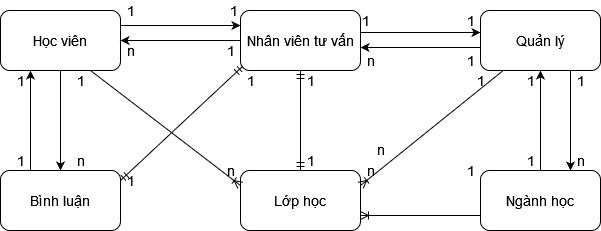

The diagram above was exported from draw.io. Its source (the exported page's mxGraphModel, read from the mxfile embedded in the PNG):
<mxGraphModel dx="868" dy="440" grid="1" gridSize="10" guides="1" tooltips="1" connect="1" arrows="1" fold="1" page="1" pageScale="1" pageWidth="850" pageHeight="1100" math="0" shadow="0">
  <root>
    <mxCell id="0" />
    <mxCell id="1" parent="0" />
    <mxCell id="KZcJxpnLyMwdopdG3s53-1" value="&lt;div&gt;&lt;font style=&quot;font-size: 14px&quot;&gt;Học viên&lt;/font&gt;&lt;/div&gt;" style="rounded=1;whiteSpace=wrap;html=1;" parent="1" vertex="1">
      <mxGeometry x="120" y="200" width="120" height="60" as="geometry" />
    </mxCell>
    <mxCell id="KZcJxpnLyMwdopdG3s53-2" value="Nhân viên tư vấn" style="rounded=1;whiteSpace=wrap;html=1;fontSize=14;" parent="1" vertex="1">
      <mxGeometry x="360" y="200" width="120" height="60" as="geometry" />
    </mxCell>
    <mxCell id="KZcJxpnLyMwdopdG3s53-3" value="Quản lý" style="rounded=1;whiteSpace=wrap;html=1;fontSize=14;" parent="1" vertex="1">
      <mxGeometry x="600" y="200" width="120" height="60" as="geometry" />
    </mxCell>
    <mxCell id="KZcJxpnLyMwdopdG3s53-4" value="Lớp học" style="rounded=1;whiteSpace=wrap;html=1;fontSize=14;" parent="1" vertex="1">
      <mxGeometry x="360" y="360" width="120" height="60" as="geometry" />
    </mxCell>
    <mxCell id="KZcJxpnLyMwdopdG3s53-5" value="Ngành học" style="rounded=1;whiteSpace=wrap;html=1;fontSize=14;" parent="1" vertex="1">
      <mxGeometry x="600" y="360" width="120" height="60" as="geometry" />
    </mxCell>
    <mxCell id="KZcJxpnLyMwdopdG3s53-6" value="Bình luận" style="rounded=1;whiteSpace=wrap;html=1;fontSize=14;" parent="1" vertex="1">
      <mxGeometry x="120" y="360" width="120" height="60" as="geometry" />
    </mxCell>
    <mxCell id="KZcJxpnLyMwdopdG3s53-9" value="" style="endArrow=classic;html=1;rounded=0;fontSize=14;exitX=1;exitY=0.25;exitDx=0;exitDy=0;entryX=0;entryY=0.25;entryDx=0;entryDy=0;" parent="1" source="KZcJxpnLyMwdopdG3s53-1" target="KZcJxpnLyMwdopdG3s53-2" edge="1">
      <mxGeometry width="50" height="50" relative="1" as="geometry">
        <mxPoint x="370" y="290" as="sourcePoint" />
        <mxPoint x="420" y="240" as="targetPoint" />
      </mxGeometry>
    </mxCell>
    <mxCell id="KZcJxpnLyMwdopdG3s53-10" value="1" style="text;html=1;align=center;verticalAlign=middle;resizable=0;points=[];autosize=1;strokeColor=none;fillColor=none;fontSize=14;" parent="1" vertex="1">
      <mxGeometry x="240" y="190" width="20" height="20" as="geometry" />
    </mxCell>
    <mxCell id="KZcJxpnLyMwdopdG3s53-11" value="1" style="text;html=1;align=center;verticalAlign=middle;resizable=0;points=[];autosize=1;strokeColor=none;fillColor=none;fontSize=14;" parent="1" vertex="1">
      <mxGeometry x="343" y="190" width="20" height="20" as="geometry" />
    </mxCell>
    <mxCell id="KZcJxpnLyMwdopdG3s53-12" value="" style="endArrow=classic;html=1;rounded=0;fontSize=14;entryX=1;entryY=0.5;entryDx=0;entryDy=0;exitX=0;exitY=0.5;exitDx=0;exitDy=0;" parent="1" source="KZcJxpnLyMwdopdG3s53-2" target="KZcJxpnLyMwdopdG3s53-1" edge="1">
      <mxGeometry width="50" height="50" relative="1" as="geometry">
        <mxPoint x="370" y="210" as="sourcePoint" />
        <mxPoint x="420" y="160" as="targetPoint" />
      </mxGeometry>
    </mxCell>
    <mxCell id="KZcJxpnLyMwdopdG3s53-13" value="n" style="text;html=1;align=center;verticalAlign=middle;resizable=0;points=[];autosize=1;strokeColor=none;fillColor=none;fontSize=14;" parent="1" vertex="1">
      <mxGeometry x="240" y="230" width="20" height="20" as="geometry" />
    </mxCell>
    <mxCell id="KZcJxpnLyMwdopdG3s53-14" value="1" style="text;html=1;align=center;verticalAlign=middle;resizable=0;points=[];autosize=1;strokeColor=none;fillColor=none;fontSize=14;" parent="1" vertex="1">
      <mxGeometry x="340" y="230" width="20" height="20" as="geometry" />
    </mxCell>
    <mxCell id="KZcJxpnLyMwdopdG3s53-17" value="" style="fontSize=12;html=1;endArrow=ERmandOne;startArrow=ERmandOne;rounded=0;entryX=0.5;entryY=0;entryDx=0;entryDy=0;exitX=0.5;exitY=1;exitDx=0;exitDy=0;" parent="1" source="KZcJxpnLyMwdopdG3s53-2" target="KZcJxpnLyMwdopdG3s53-4" edge="1">
      <mxGeometry width="100" height="100" relative="1" as="geometry">
        <mxPoint x="340" y="240" as="sourcePoint" />
        <mxPoint x="440" y="140" as="targetPoint" />
      </mxGeometry>
    </mxCell>
    <mxCell id="KZcJxpnLyMwdopdG3s53-18" value="1" style="text;html=1;align=center;verticalAlign=middle;resizable=0;points=[];autosize=1;strokeColor=none;fillColor=none;fontSize=14;" parent="1" vertex="1">
      <mxGeometry x="420" y="260" width="20" height="20" as="geometry" />
    </mxCell>
    <mxCell id="KZcJxpnLyMwdopdG3s53-19" value="1" style="text;html=1;align=center;verticalAlign=middle;resizable=0;points=[];autosize=1;strokeColor=none;fillColor=none;fontSize=14;" parent="1" vertex="1">
      <mxGeometry x="420" y="340" width="20" height="20" as="geometry" />
    </mxCell>
    <mxCell id="KZcJxpnLyMwdopdG3s53-20" value="" style="endArrow=classic;html=1;rounded=0;fontSize=14;entryX=0.5;entryY=0;entryDx=0;entryDy=0;exitX=0.5;exitY=1;exitDx=0;exitDy=0;" parent="1" source="KZcJxpnLyMwdopdG3s53-1" target="KZcJxpnLyMwdopdG3s53-6" edge="1">
      <mxGeometry width="50" height="50" relative="1" as="geometry">
        <mxPoint x="370" y="210" as="sourcePoint" />
        <mxPoint x="420" y="160" as="targetPoint" />
      </mxGeometry>
    </mxCell>
    <mxCell id="KZcJxpnLyMwdopdG3s53-21" value="" style="endArrow=classic;html=1;rounded=0;fontSize=14;entryX=0.25;entryY=1;entryDx=0;entryDy=0;exitX=0.25;exitY=0;exitDx=0;exitDy=0;" parent="1" source="KZcJxpnLyMwdopdG3s53-6" target="KZcJxpnLyMwdopdG3s53-1" edge="1">
      <mxGeometry width="50" height="50" relative="1" as="geometry">
        <mxPoint x="370" y="210" as="sourcePoint" />
        <mxPoint x="420" y="160" as="targetPoint" />
      </mxGeometry>
    </mxCell>
    <mxCell id="KZcJxpnLyMwdopdG3s53-22" value="1" style="text;html=1;align=center;verticalAlign=middle;resizable=0;points=[];autosize=1;strokeColor=none;fillColor=none;fontSize=14;" parent="1" vertex="1">
      <mxGeometry x="190" y="260" width="20" height="20" as="geometry" />
    </mxCell>
    <mxCell id="KZcJxpnLyMwdopdG3s53-23" value="n" style="text;html=1;align=center;verticalAlign=middle;resizable=0;points=[];autosize=1;strokeColor=none;fillColor=none;fontSize=14;" parent="1" vertex="1">
      <mxGeometry x="190" y="340" width="20" height="20" as="geometry" />
    </mxCell>
    <mxCell id="KZcJxpnLyMwdopdG3s53-24" value="1" style="text;html=1;align=center;verticalAlign=middle;resizable=0;points=[];autosize=1;strokeColor=none;fillColor=none;fontSize=14;" parent="1" vertex="1">
      <mxGeometry x="130" y="260" width="20" height="20" as="geometry" />
    </mxCell>
    <mxCell id="KZcJxpnLyMwdopdG3s53-25" value="1" style="text;html=1;align=center;verticalAlign=middle;resizable=0;points=[];autosize=1;strokeColor=none;fillColor=none;fontSize=14;" parent="1" vertex="1">
      <mxGeometry x="130" y="340" width="20" height="20" as="geometry" />
    </mxCell>
    <mxCell id="KZcJxpnLyMwdopdG3s53-27" value="" style="fontSize=12;html=1;endArrow=ERoneToMany;rounded=0;entryX=0;entryY=0.25;entryDx=0;entryDy=0;exitX=0.75;exitY=1;exitDx=0;exitDy=0;" parent="1" source="KZcJxpnLyMwdopdG3s53-1" target="KZcJxpnLyMwdopdG3s53-4" edge="1">
      <mxGeometry width="100" height="100" relative="1" as="geometry">
        <mxPoint x="340" y="420" as="sourcePoint" />
        <mxPoint x="440" y="320" as="targetPoint" />
      </mxGeometry>
    </mxCell>
    <mxCell id="KZcJxpnLyMwdopdG3s53-28" value="n" style="text;html=1;align=center;verticalAlign=middle;resizable=0;points=[];autosize=1;strokeColor=none;fillColor=none;fontSize=14;" parent="1" vertex="1">
      <mxGeometry x="340" y="350" width="20" height="20" as="geometry" />
    </mxCell>
    <mxCell id="KZcJxpnLyMwdopdG3s53-30" value="" style="fontSize=12;html=1;endArrow=ERmandOne;startArrow=ERmandOne;rounded=0;entryX=0.017;entryY=0.933;entryDx=0;entryDy=0;entryPerimeter=0;" parent="1" target="KZcJxpnLyMwdopdG3s53-2" edge="1">
      <mxGeometry width="100" height="100" relative="1" as="geometry">
        <mxPoint x="240" y="370" as="sourcePoint" />
        <mxPoint x="363" y="280" as="targetPoint" />
      </mxGeometry>
    </mxCell>
    <mxCell id="KZcJxpnLyMwdopdG3s53-31" value="1" style="text;html=1;align=center;verticalAlign=middle;resizable=0;points=[];autosize=1;strokeColor=none;fillColor=none;fontSize=14;" parent="1" vertex="1">
      <mxGeometry x="360" y="260" width="20" height="20" as="geometry" />
    </mxCell>
    <mxCell id="KZcJxpnLyMwdopdG3s53-32" value="1" style="text;html=1;align=center;verticalAlign=middle;resizable=0;points=[];autosize=1;strokeColor=none;fillColor=none;fontSize=14;" parent="1" vertex="1">
      <mxGeometry x="240" y="360" width="20" height="20" as="geometry" />
    </mxCell>
    <mxCell id="KZcJxpnLyMwdopdG3s53-35" value="" style="endArrow=classic;html=1;rounded=0;fontSize=14;exitX=1;exitY=0.25;exitDx=0;exitDy=0;entryX=0;entryY=0.25;entryDx=0;entryDy=0;" parent="1" edge="1">
      <mxGeometry width="50" height="50" relative="1" as="geometry">
        <mxPoint x="480.0000000000001" y="222" as="sourcePoint" />
        <mxPoint x="600" y="222" as="targetPoint" />
      </mxGeometry>
    </mxCell>
    <mxCell id="KZcJxpnLyMwdopdG3s53-36" value="" style="endArrow=classic;html=1;rounded=0;fontSize=14;entryX=1;entryY=0.5;entryDx=0;entryDy=0;exitX=0;exitY=0.5;exitDx=0;exitDy=0;" parent="1" edge="1">
      <mxGeometry width="50" height="50" relative="1" as="geometry">
        <mxPoint x="600" y="237" as="sourcePoint" />
        <mxPoint x="480.0000000000001" y="237" as="targetPoint" />
      </mxGeometry>
    </mxCell>
    <mxCell id="KZcJxpnLyMwdopdG3s53-37" value="1" style="text;html=1;align=center;verticalAlign=middle;resizable=0;points=[];autosize=1;strokeColor=none;fillColor=none;fontSize=14;" parent="1" vertex="1">
      <mxGeometry x="475" y="200" width="20" height="20" as="geometry" />
    </mxCell>
    <mxCell id="KZcJxpnLyMwdopdG3s53-38" value="1" style="text;html=1;align=center;verticalAlign=middle;resizable=0;points=[];autosize=1;strokeColor=none;fillColor=none;fontSize=14;" parent="1" vertex="1">
      <mxGeometry x="580" y="200" width="20" height="20" as="geometry" />
    </mxCell>
    <mxCell id="KZcJxpnLyMwdopdG3s53-39" value="n" style="text;html=1;align=center;verticalAlign=middle;resizable=0;points=[];autosize=1;strokeColor=none;fillColor=none;fontSize=14;" parent="1" vertex="1">
      <mxGeometry x="480" y="240" width="20" height="20" as="geometry" />
    </mxCell>
    <mxCell id="KZcJxpnLyMwdopdG3s53-40" value="1" style="text;html=1;align=center;verticalAlign=middle;resizable=0;points=[];autosize=1;strokeColor=none;fillColor=none;fontSize=14;" parent="1" vertex="1">
      <mxGeometry x="580" y="240" width="20" height="20" as="geometry" />
    </mxCell>
    <mxCell id="KZcJxpnLyMwdopdG3s53-41" value="" style="fontSize=12;html=1;endArrow=ERoneToMany;rounded=0;entryX=1;entryY=0.25;entryDx=0;entryDy=0;" parent="1" source="KZcJxpnLyMwdopdG3s53-3" target="KZcJxpnLyMwdopdG3s53-4" edge="1">
      <mxGeometry width="100" height="100" relative="1" as="geometry">
        <mxPoint x="410" y="340" as="sourcePoint" />
        <mxPoint x="510" y="240" as="targetPoint" />
      </mxGeometry>
    </mxCell>
    <mxCell id="KZcJxpnLyMwdopdG3s53-42" value="1" style="text;html=1;align=center;verticalAlign=middle;resizable=0;points=[];autosize=1;strokeColor=none;fillColor=none;fontSize=14;" parent="1" vertex="1">
      <mxGeometry x="590" y="260" width="20" height="20" as="geometry" />
    </mxCell>
    <mxCell id="KZcJxpnLyMwdopdG3s53-43" value="n" style="text;html=1;align=center;verticalAlign=middle;resizable=0;points=[];autosize=1;strokeColor=none;fillColor=none;fontSize=14;" parent="1" vertex="1">
      <mxGeometry x="490" y="329" width="20" height="20" as="geometry" />
    </mxCell>
    <mxCell id="KZcJxpnLyMwdopdG3s53-47" value="" style="endArrow=classic;html=1;rounded=0;fontSize=14;entryX=0.5;entryY=0;entryDx=0;entryDy=0;exitX=0.5;exitY=1;exitDx=0;exitDy=0;" parent="1" edge="1">
      <mxGeometry width="50" height="50" relative="1" as="geometry">
        <mxPoint x="690.0000000000001" y="260" as="sourcePoint" />
        <mxPoint x="690.0000000000001" y="360" as="targetPoint" />
      </mxGeometry>
    </mxCell>
    <mxCell id="KZcJxpnLyMwdopdG3s53-48" value="" style="endArrow=classic;html=1;rounded=0;fontSize=14;entryX=0.25;entryY=1;entryDx=0;entryDy=0;exitX=0.25;exitY=0;exitDx=0;exitDy=0;" parent="1" edge="1">
      <mxGeometry width="50" height="50" relative="1" as="geometry">
        <mxPoint x="660.0000000000001" y="360" as="sourcePoint" />
        <mxPoint x="660.0000000000001" y="260" as="targetPoint" />
      </mxGeometry>
    </mxCell>
    <mxCell id="KZcJxpnLyMwdopdG3s53-49" value="1" style="text;html=1;align=center;verticalAlign=middle;resizable=0;points=[];autosize=1;strokeColor=none;fillColor=none;fontSize=14;" parent="1" vertex="1">
      <mxGeometry x="690" y="260" width="20" height="20" as="geometry" />
    </mxCell>
    <mxCell id="KZcJxpnLyMwdopdG3s53-50" value="n" style="text;html=1;align=center;verticalAlign=middle;resizable=0;points=[];autosize=1;strokeColor=none;fillColor=none;fontSize=14;" parent="1" vertex="1">
      <mxGeometry x="690" y="340" width="20" height="20" as="geometry" />
    </mxCell>
    <mxCell id="KZcJxpnLyMwdopdG3s53-51" value="1" style="text;html=1;align=center;verticalAlign=middle;resizable=0;points=[];autosize=1;strokeColor=none;fillColor=none;fontSize=14;" parent="1" vertex="1">
      <mxGeometry x="640" y="260" width="20" height="20" as="geometry" />
    </mxCell>
    <mxCell id="KZcJxpnLyMwdopdG3s53-52" value="1" style="text;html=1;align=center;verticalAlign=middle;resizable=0;points=[];autosize=1;strokeColor=none;fillColor=none;fontSize=14;" parent="1" vertex="1">
      <mxGeometry x="640" y="340" width="20" height="20" as="geometry" />
    </mxCell>
    <mxCell id="KZcJxpnLyMwdopdG3s53-53" value="" style="edgeStyle=entityRelationEdgeStyle;fontSize=12;html=1;endArrow=ERoneToMany;rounded=0;entryX=1;entryY=0.75;entryDx=0;entryDy=0;exitX=0;exitY=0.75;exitDx=0;exitDy=0;" parent="1" source="KZcJxpnLyMwdopdG3s53-5" target="KZcJxpnLyMwdopdG3s53-4" edge="1">
      <mxGeometry width="100" height="100" relative="1" as="geometry">
        <mxPoint x="410" y="340" as="sourcePoint" />
        <mxPoint x="510" y="240" as="targetPoint" />
      </mxGeometry>
    </mxCell>
    <mxCell id="KZcJxpnLyMwdopdG3s53-54" value="n" style="text;html=1;align=center;verticalAlign=middle;resizable=0;points=[];autosize=1;strokeColor=none;fillColor=none;fontSize=14;" parent="1" vertex="1">
      <mxGeometry x="480" y="350" width="20" height="20" as="geometry" />
    </mxCell>
    <mxCell id="KZcJxpnLyMwdopdG3s53-55" value="1" style="text;html=1;align=center;verticalAlign=middle;resizable=0;points=[];autosize=1;strokeColor=none;fillColor=none;fontSize=14;" parent="1" vertex="1">
      <mxGeometry x="580" y="350" width="20" height="20" as="geometry" />
    </mxCell>
  </root>
</mxGraphModel>